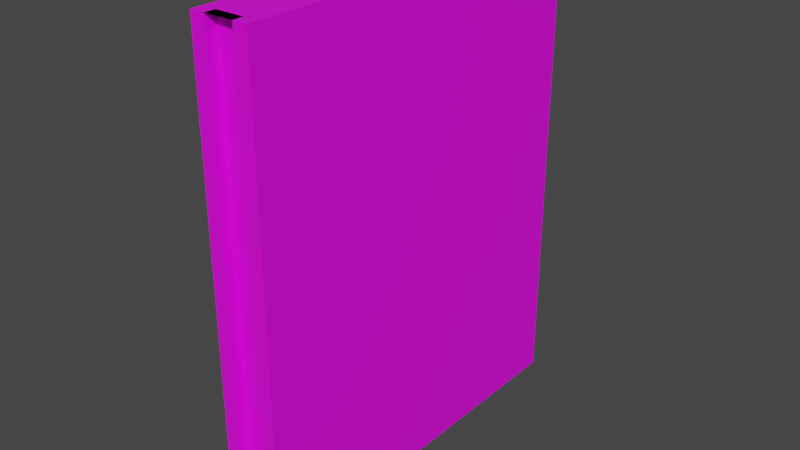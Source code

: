 # Source: elevatorDoor.blend  (saved by Blender 3.4.6; exported with 4.5.12 LTS)
import bpy
from mathutils import Matrix  # noqa: F401  (used for matrix-valued properties, if any)

bpy.ops.wm.read_factory_settings(use_empty=True)
scene = bpy.context.scene
scene.name = 'Scene'

# ---- collections
col_collection = bpy.data.collections.new('Collection'); scene.collection.children.link(col_collection)

# ---- images (referenced by path relative to the original .blend; pixels are not part of the script)
import os
ASSET_DIR = os.environ.get("B2B_ASSET_DIR", "")  # directory of the original .blend (textures are referenced by path, not embedded)
HERE = os.path.dirname(os.path.abspath(__file__))  # packed textures are extracted next to this script under _unpacked/

def load_image(name, relpath, width, height, colorspace="sRGB"):
    """Load a texture the original file referenced (path relative to the .blend, or extracted next to this script)."""
    p = next((c for c in (os.path.join(HERE, relpath), os.path.join(ASSET_DIR, relpath)) if relpath and os.path.exists(c)), "")
    if p:
        img = bpy.data.images.load(p, check_existing=True)
        img.name = name
    else:  # same state as the original file: an image datablock whose file is absent (Cycles renders it pink)
        img = bpy.data.images.new(name, width, height)
        img.source = "FILE"
        img.filepath = "//" + (relpath or name)
    img.colorspace_settings.name = colorspace
    return img
img_elevatordoor = load_image('elevatorDoor', 'elevatorDoor.png', 1024, 1024, 'sRGB')

# ---- materials (node trees are filled in below, after node groups)
mat_material = bpy.data.materials.new('Material')
mat_material.alpha_threshold = 0.0
mat_material.use_transparent_shadow = False
mat_material.roughness = 0.5
mat_material.line_color = (0.0, 0.0, 0.0, 1.0)

# ---- material node trees
mat_material.use_nodes = True; mat_material.node_tree.nodes.clear()
_N = mat_material.node_tree.nodes; _L = mat_material.node_tree.links
n0 = _N.new('ShaderNodeOutputMaterial'); n0.name = 'Material Output'; n0.location = (300, 300)
n1 = _N.new('ShaderNodeBsdfPrincipled'); n1.name = 'Principled BSDF'; n1.location = (10, 300)
n1.distribution = 'GGX'
n1.subsurface_method = 'RANDOM_WALK_SKIN'
n1.inputs[3].default_value = 1.45
n1.inputs[27].default_value = (0.0, 0.0, 0.0, 1.0)
n1.inputs[28].default_value = 1.0
n2 = _N.new('ShaderNodeTexImage'); n2.name = 'Image Texture'; n2.location = (-280, 280)
n2.image = img_elevatordoor
_L.new(n1.outputs[0], n0.inputs[0])
_L.new(n2.outputs[0], n1.inputs[0])
n0.is_active_output = True

# ---- world
world_world = bpy.data.worlds.new('World'); scene.world = world_world
world_world.use_nodes = True; world_world.node_tree.nodes.clear()
_N = world_world.node_tree.nodes; _L = world_world.node_tree.links
n0 = _N.new('ShaderNodeOutputWorld'); n0.name = 'World Output'; n0.location = (300, 300)
n1 = _N.new('ShaderNodeBackground'); n1.name = 'Background'; n1.location = (10, 300)
n1.inputs[0].default_value = (0.05088, 0.05088, 0.05088, 1.0)
_L.new(n1.outputs[0], n0.inputs[0])
n0.is_active_output = True
world_world.color = (0.05088, 0.05088, 0.05088)
world_world.use_sun_shadow = False
world_world.sun_shadow_jitter_overblur = 0.0

# ---- meshes
me_cube = bpy.data.meshes.new('Cube')
me_cube.from_pydata([(1.0, 1.0, 1.0), (1.0, 1.0, -1.0), (1.0, -1.0, 1.0), (1.0, -1.0, -1.0), (-1.0, 1.0, 1.0), (-1.0, 1.0, -1.0), (-1.0, -1.0, 1.0), (-1.0, -1.0, -1.0), (-1.0, 0.0, -1.0), (1.0, 1.0, 0.0), (-1.0, -1.0, 0.0), (1.0, -1.0, 0.0), (-1.0, 1.0, 0.0), (0.5, 0.9443, 0.5), (1.0, 0.0, 1.0), (0.5, 0.9443, -0.5), (-1.0, 0.0, 1.0), (-0.5, 0.9443, -0.5), (1.0, 0.0, -1.0), (-0.5, 0.9443, 0.5), (1.0, 0.0, 0.0), (0.5, 0.9443, 0.0), (-1.0, 0.0, 0.0), (0.5, 0.9443, 1.0), (-0.5, 0.9443, -1.0), (-1.0, -0.5, -1.0), (-0.5, 1.0, -1.0), (1.0, 1.0, -0.5), (-1.0, -1.0, 0.5), (1.0, -1.0, -0.5), (-1.0, 1.0, -0.5), (-0.5, -1.0, 1.0), (1.0, -0.5, 1.0), (0.5, -1.0, -1.0), (-1.0, 0.5, 1.0), (0.5, 1.0, 1.0), (1.0, 0.5, -1.0), (-1.0, 0.5, -1.0), (0.5, 1.0, -1.0), (1.0, 1.0, 0.5), (-1.0, -1.0, -0.5), (1.0, -1.0, 0.5), (-1.0, 1.0, 0.5), (0.5, -1.0, 1.0), (1.0, 0.5, 1.0), (-0.5, -1.0, -1.0), (-1.0, -0.5, 1.0), (-0.5, 1.0, 1.0), (1.0, -0.5, -1.0), (0.5, 1.0, 0.0), (-0.5, 1.0, 0.0), (0.0, 0.9443, 0.5), (0.0, 0.9443, -0.5), (1.0, -0.5, 0.0), (1.0, 0.5, 0.0), (1.0, 0.0, -0.5), (1.0, 0.0, 0.5), (0.0, 0.9443, 0.0), (-0.5, 0.9443, 0.0), (-0.5, 0.0, -1.0), (0.5, 0.0, -1.0), (-1.0, 0.5, 0.0), (-1.0, -0.5, 0.0), (-1.0, 0.0, -0.5), (-1.0, 0.0, 0.5), (-0.5, -1.0, 0.0), (0.5, -1.0, 0.0), (0.0, 0.9443, 1.0), (-0.5, 0.9443, 1.0), (0.0, 0.9443, -1.0), (0.5, 0.9443, -1.0), (0.5, 0.0, 1.0), (-0.5, 0.0, 1.0), (-0.5, 0.5, 1.0), (0.5, 0.5, 1.0), (0.5, -0.5, 1.0), (0.5, -1.0, 0.5), (0.5, -1.0, -0.5), (-0.5, -1.0, -0.5), (-1.0, -0.5, 0.5), (-1.0, -0.5, -0.5), (-1.0, 0.5, -0.5), (0.5, 0.5, -1.0), (-0.5, 0.5, -1.0), (-0.5, -0.5, -1.0), (1.0, 0.5, 0.5), (1.0, 0.5, -0.5), (1.0, -0.5, -0.5), (-0.5, 1.0, 0.5), (-0.5, 1.0, -0.5), (0.5, 1.0, -0.5), (0.5, 1.0, 0.5), (1.0, -0.5, 0.5), (0.5, -0.5, -1.0), (-1.0, 0.5, 0.5), (-0.5, -1.0, 0.5), (-0.5, -0.5, 1.0), (0.5, 1.0, -1.0), (0.0, 1.0, -1.0), (0.5, -1.0, 1.0), (0.0, -1.0, 1.0), (-0.5, -1.0, -1.0), (0.0, -1.0, -1.0), (-0.5, 1.0, 1.0), (0.0, 1.0, 1.0), (-0.5, 1.0, 0.0), (0.0, -0.5, -1.0), (0.0, 0.5, -1.0), (0.0, 0.0, -1.0), (0.5, 0.0, -1.0), (0.5, -1.0, 0.0), (0.0, -0.5, 1.0), (0.0, 0.5, 1.0), (0.0, 0.0, 1.0), (-0.5, 0.0, 1.0), (-0.5, 1.0, -1.0), (-0.5, -1.0, 1.0), (0.5, -1.0, -1.0), (0.5, 1.0, 1.0), (0.5, 1.0, 0.0), (-0.5, 0.0, -1.0), (-0.5, -1.0, 0.0), (0.5, 0.0, 1.0), (-0.5, 0.5, 1.0), (0.5, 0.5, 1.0), (0.5, -0.5, 1.0), (0.5, -1.0, 0.5), (0.5, -1.0, -0.5), (-0.5, -1.0, -0.5), (0.5, 0.5, -1.0), (-0.5, 0.5, -1.0), (-0.5, -0.5, -1.0), (-0.5, 1.0, 0.5), (-0.5, 1.0, -0.5), (0.5, 1.0, -0.5), (0.5, 1.0, 0.5), (0.5, -0.5, -1.0), (-0.5, -1.0, 0.5), (-0.5, -0.5, 1.0), (0.5, -0.952, 1.0), (0.0, -0.952, 1.0), (-0.5, -0.952, -1.0), (0.0, -0.952, -1.0), (0.5, -0.952, 0.0), (0.0, -0.952, 0.0), (0.0, -0.952, -0.5), (0.0, -0.952, 0.5), (-0.5, -0.952, 1.0), (0.5, -0.952, -1.0), (-0.5, -0.952, 0.0), (0.5, -0.952, 0.5), (0.5, -0.952, -0.5), (-0.5, -0.952, -0.5), (-0.5, -0.952, 0.5)], [], [(96, 46, 6, 31), (95, 31, 6, 28), (94, 34, 4, 42), (93, 48, 3, 33), (92, 32, 2, 41), (91, 35, 0, 39), (90, 49, 9, 27), (74, 35, 118, 124), (84, 59, 120, 131), (87, 53, 11, 29), (86, 54, 20, 55), (85, 44, 14, 56), (33, 77, 127, 117), (71, 74, 124, 122), (82, 36, 18, 60), (81, 61, 12, 30), (80, 62, 22, 63), (79, 46, 16, 64), (78, 65, 10, 40), (49, 90, 134, 119), (45, 84, 131, 101), (90, 38, 97, 134), (76, 43, 99, 126), (73, 34, 16, 72), (47, 73, 123, 103), (83, 26, 115, 130), (47, 4, 34, 73), (44, 74, 71, 14), (0, 35, 74, 44), (66, 76, 126, 110), (32, 75, 43, 2), (14, 71, 75, 32), (60, 93, 136, 109), (73, 72, 114, 123), (11, 41, 76, 66), (41, 2, 43, 76), (89, 50, 105, 133), (3, 29, 77, 33), (29, 11, 66, 77), (45, 78, 40, 7), (59, 83, 130, 120), (93, 33, 117, 136), (62, 79, 64, 22), (10, 28, 79, 62), (28, 6, 46, 79), (25, 80, 63, 8), (7, 40, 80, 25), (40, 10, 62, 80), (37, 81, 30, 5), (8, 63, 81, 37), (63, 22, 61, 81), (72, 96, 138, 114), (26, 89, 133, 115), (38, 1, 36, 82), (37, 83, 59, 8), (5, 26, 83, 37), (96, 31, 116, 138), (25, 84, 45, 7), (8, 59, 84, 25), (31, 95, 137, 116), (54, 85, 56, 20), (9, 39, 85, 54), (39, 0, 44, 85), (36, 86, 55, 18), (1, 27, 86, 36), (27, 9, 54, 86), (48, 87, 29, 3), (18, 55, 87, 48), (55, 20, 53, 87), (38, 82, 129, 97), (12, 42, 88, 50), (42, 4, 47, 88), (65, 78, 128, 121), (5, 30, 89, 26), (30, 12, 50, 89), (38, 90, 27, 1), (95, 65, 121, 137), (88, 47, 103, 132), (49, 91, 39, 9), (82, 60, 109, 129), (75, 71, 122, 125), (53, 92, 41, 11), (20, 56, 92, 53), (56, 14, 32, 92), (78, 45, 101, 128), (50, 88, 132, 105), (60, 18, 48, 93), (61, 94, 42, 12), (22, 64, 94, 61), (64, 16, 34, 94), (65, 95, 28, 10), (43, 75, 125, 99), (35, 91, 135, 118), (91, 49, 119, 135), (77, 66, 110, 127), (72, 16, 46, 96), (98, 115, 24, 69), (119, 134, 15, 21), (131, 106, 102, 101), (130, 107, 108, 120), (126, 99, 139, 150), (101, 102, 142, 141), (125, 111, 100, 99), (124, 112, 113, 122), (112, 123, 114, 113), (104, 103, 123, 112), (118, 104, 112, 124), (122, 113, 111, 125), (127, 110, 143, 151), (121, 128, 152, 149), (110, 126, 150, 143), (116, 137, 153, 147), (107, 129, 109, 108), (98, 97, 129, 107), (115, 98, 107, 130), (120, 108, 106, 131), (105, 132, 19, 58), (104, 118, 23, 67), (118, 135, 13, 23), (115, 133, 17, 24), (134, 97, 70, 15), (135, 119, 21, 13), (106, 136, 117, 102), (108, 109, 136, 106), (99, 100, 140, 139), (102, 117, 148, 142), (111, 138, 116, 100), (113, 114, 138, 111), (17, 58, 57, 52), (19, 68, 67, 51), (58, 19, 51, 57), (24, 17, 52, 69), (69, 52, 15, 70), (52, 57, 21, 15), (57, 51, 13, 21), (51, 67, 23, 13), (133, 105, 58, 17), (103, 104, 67, 68), (132, 103, 68, 19), (97, 98, 69, 70), (151, 143, 144, 145), (150, 139, 140, 146), (143, 150, 146, 144), (148, 151, 145, 142), (142, 145, 152, 141), (145, 144, 149, 152), (144, 146, 153, 149), (146, 140, 147, 153), (100, 116, 147, 140), (137, 121, 149, 153), (128, 101, 141, 152), (117, 127, 151, 148)])
_uv = me_cube.uv_layers.new(name='UVMap')
_uv.uv.foreach_set('vector', [0.2269, 0.9091, 0.3027, 0.9091, 0.3027, 0.9849, 0.2269, 0.9849, 0.7876, 0.5758, 0.7876, 0.6516, 0.7118, 0.6516, 0.7118, 0.5758, 0.09086, 0.2425, 0.09086, 0.3183, 0.01505, 0.3183, 0.01505, 0.2425, 0.7118, 0.2425, 0.7876, 0.2425, 0.7876, 0.3183, 0.7118, 0.3183, 0.09086, 0.5758, 0.09086, 0.6516, 0.01505, 0.6516, 0.01505, 0.5758, 0.4086, 0.9091, 0.4086, 0.9849, 0.3328, 0.9849, 0.3328, 0.9091, 0.4086, 0.7575, 0.4086, 0.8333, 0.3328, 0.8333, 0.3328, 0.7575, 0.5905, 0.6817, 0.5905, 0.6817, 0.5905, 0.6817, 0.5905, 0.6817, 0.6206, 0.6817, 0.6206, 0.6817, 0.6206, 0.6817, 0.6206, 0.6817, 0.09086, 0.4242, 0.09086, 0.5, 0.01505, 0.5, 0.01505, 0.4242, 0.2425, 0.4242, 0.2425, 0.5, 0.1667, 0.5, 0.1667, 0.4242, 0.2425, 0.5758, 0.2425, 0.6516, 0.1667, 0.6516, 0.1667, 0.5758, 0.5905, 0.6817, 0.5905, 0.6817, 0.5905, 0.6817, 0.5905, 0.6817, 0.5905, 0.6817, 0.5905, 0.6817, 0.5905, 0.6817, 0.5905, 0.6817, 0.7118, 0.09086, 0.7876, 0.09086, 0.7876, 0.1667, 0.7118, 0.1667, 0.09086, 0.09086, 0.09086, 0.1667, 0.01505, 0.1667, 0.01505, 0.09086, 0.2425, 0.09086, 0.2425, 0.1667, 0.1667, 0.1667, 0.1667, 0.09086, 0.2425, 0.2425, 0.2425, 0.3183, 0.1667, 0.3183, 0.1667, 0.2425, 0.7876, 0.4242, 0.7876, 0.5, 0.7118, 0.5, 0.7118, 0.4242, 0.5905, 0.6817, 0.5905, 0.6817, 0.5905, 0.6817, 0.5905, 0.6817, 0.6206, 0.6817, 0.6206, 0.6817, 0.6206, 0.6817, 0.6206, 0.6817, 0.5905, 0.6817, 0.5905, 0.6817, 0.5905, 0.6817, 0.5905, 0.6817, 0.5905, 0.6817, 0.5905, 0.6817, 0.5905, 0.6817, 0.5905, 0.6817, 0.2269, 0.7575, 0.3027, 0.7575, 0.3027, 0.8333, 0.2269, 0.8333, 0.6206, 0.6817, 0.6206, 0.6817, 0.6206, 0.6817, 0.6206, 0.6817, 0.6206, 0.6817, 0.6206, 0.6817, 0.6206, 0.6817, 0.6206, 0.6817, 0.2269, 0.6817, 0.3027, 0.6817, 0.3027, 0.7575, 0.2269, 0.7575, 0.8177, 0.09086, 0.8935, 0.09086, 0.8935, 0.1667, 0.8177, 0.1667, 0.8177, 0.01505, 0.8935, 0.01505, 0.8935, 0.09086, 0.8177, 0.09086, 0.5905, 0.6817, 0.5905, 0.6817, 0.5905, 0.6817, 0.5905, 0.6817, 0.8177, 0.2425, 0.8935, 0.2425, 0.8935, 0.3183, 0.8177, 0.3183, 0.8177, 0.1667, 0.8935, 0.1667, 0.8935, 0.2425, 0.8177, 0.2425, 0.5905, 0.6817, 0.5905, 0.6817, 0.5905, 0.6817, 0.5905, 0.6817, 0.6206, 0.6817, 0.6206, 0.6817, 0.6206, 0.6817, 0.6206, 0.6817, 0.8935, 0.5, 0.8935, 0.5758, 0.8177, 0.5758, 0.8177, 0.5, 0.8935, 0.5758, 0.8935, 0.6516, 0.8177, 0.6516, 0.8177, 0.5758, 0.6206, 0.6817, 0.6206, 0.6817, 0.6206, 0.6817, 0.6206, 0.6817, 0.8935, 0.3484, 0.8935, 0.4242, 0.8177, 0.4242, 0.8177, 0.3484, 0.8935, 0.4242, 0.8935, 0.5, 0.8177, 0.5, 0.8177, 0.4242, 0.7876, 0.3484, 0.7876, 0.4242, 0.7118, 0.4242, 0.7118, 0.3484, 0.6206, 0.6817, 0.6206, 0.6817, 0.6206, 0.6817, 0.6206, 0.6817, 0.5905, 0.6817, 0.5905, 0.6817, 0.5905, 0.6817, 0.5905, 0.6817, 0.2425, 0.1667, 0.2425, 0.2425, 0.1667, 0.2425, 0.1667, 0.1667, 0.3183, 0.1667, 0.3183, 0.2425, 0.2425, 0.2425, 0.2425, 0.1667, 0.3183, 0.2425, 0.3183, 0.3183, 0.2425, 0.3183, 0.2425, 0.2425, 0.2425, 0.01505, 0.2425, 0.09086, 0.1667, 0.09086, 0.1667, 0.01505, 0.3183, 0.01505, 0.3183, 0.09086, 0.2425, 0.09086, 0.2425, 0.01505, 0.3183, 0.09086, 0.3183, 0.1667, 0.2425, 0.1667, 0.2425, 0.09086, 0.09086, 0.01505, 0.09086, 0.09086, 0.01505, 0.09086, 0.01505, 0.01505, 0.1667, 0.01505, 0.1667, 0.09086, 0.09086, 0.09086, 0.09086, 0.01505, 0.1667, 0.09086, 0.1667, 0.1667, 0.09086, 0.1667, 0.09086, 0.09086, 0.6206, 0.6817, 0.6206, 0.6817, 0.6206, 0.6817, 0.6206, 0.6817, 0.6206, 0.6817, 0.6206, 0.6817, 0.6206, 0.6817, 0.6206, 0.6817, 0.7118, 0.01505, 0.7876, 0.01505, 0.7876, 0.09086, 0.7118, 0.09086, 0.01505, 0.7575, 0.09086, 0.7575, 0.09086, 0.8333, 0.01505, 0.8333, 0.01505, 0.6817, 0.09086, 0.6817, 0.09086, 0.7575, 0.01505, 0.7575, 0.6206, 0.6817, 0.6206, 0.6817, 0.6206, 0.6817, 0.6206, 0.6817, 0.01505, 0.9091, 0.09086, 0.9091, 0.09086, 0.9849, 0.01505, 0.9849, 0.01505, 0.8333, 0.09086, 0.8333, 0.09086, 0.9091, 0.01505, 0.9091, 0.6206, 0.6817, 0.6206, 0.6817, 0.6206, 0.6817, 0.6206, 0.6817, 0.2425, 0.5, 0.2425, 0.5758, 0.1667, 0.5758, 0.1667, 0.5, 0.3183, 0.5, 0.3183, 0.5758, 0.2425, 0.5758, 0.2425, 0.5, 0.3183, 0.5758, 0.3183, 0.6516, 0.2425, 0.6516, 0.2425, 0.5758, 0.2425, 0.3484, 0.2425, 0.4242, 0.1667, 0.4242, 0.1667, 0.3484, 0.3183, 0.3484, 0.3183, 0.4242, 0.2425, 0.4242, 0.2425, 0.3484, 0.3183, 0.4242, 0.3183, 0.5, 0.2425, 0.5, 0.2425, 0.4242, 0.09086, 0.3484, 0.09086, 0.4242, 0.01505, 0.4242, 0.01505, 0.3484, 0.1667, 0.3484, 0.1667, 0.4242, 0.09086, 0.4242, 0.09086, 0.3484, 0.1667, 0.4242, 0.1667, 0.5, 0.09086, 0.5, 0.09086, 0.4242, 0.5905, 0.6817, 0.5905, 0.6817, 0.5905, 0.6817, 0.5905, 0.6817, 0.1968, 0.8333, 0.1968, 0.9091, 0.121, 0.9091, 0.121, 0.8333, 0.1968, 0.9091, 0.1968, 0.9849, 0.121, 0.9849, 0.121, 0.9091, 0.6206, 0.6817, 0.6206, 0.6817, 0.6206, 0.6817, 0.6206, 0.6817, 0.1968, 0.6817, 0.1968, 0.7575, 0.121, 0.7575, 0.121, 0.6817, 0.1968, 0.7575, 0.1968, 0.8333, 0.121, 0.8333, 0.121, 0.7575, 0.4086, 0.6817, 0.4086, 0.7575, 0.3328, 0.7575, 0.3328, 0.6817, 0.6206, 0.6817, 0.6206, 0.6817, 0.6206, 0.6817, 0.6206, 0.6817, 0.6206, 0.6817, 0.6206, 0.6817, 0.6206, 0.6817, 0.6206, 0.6817, 0.4086, 0.8333, 0.4086, 0.9091, 0.3328, 0.9091, 0.3328, 0.8333, 0.5905, 0.6817, 0.5905, 0.6817, 0.5905, 0.6817, 0.5905, 0.6817, 0.5905, 0.6817, 0.5905, 0.6817, 0.5905, 0.6817, 0.5905, 0.6817, 0.09086, 0.5, 0.09086, 0.5758, 0.01505, 0.5758, 0.01505, 0.5, 0.1667, 0.5, 0.1667, 0.5758, 0.09086, 0.5758, 0.09086, 0.5, 0.1667, 0.5758, 0.1667, 0.6516, 0.09086, 0.6516, 0.09086, 0.5758, 0.6206, 0.6817, 0.6206, 0.6817, 0.6206, 0.6817, 0.6206, 0.6817, 0.6206, 0.6817, 0.6206, 0.6817, 0.6206, 0.6817, 0.6206, 0.6817, 0.7118, 0.1667, 0.7876, 0.1667, 0.7876, 0.2425, 0.7118, 0.2425, 0.09086, 0.1667, 0.09086, 0.2425, 0.01505, 0.2425, 0.01505, 0.1667, 0.1667, 0.1667, 0.1667, 0.2425, 0.09086, 0.2425, 0.09086, 0.1667, 0.1667, 0.2425, 0.1667, 0.3183, 0.09086, 0.3183, 0.09086, 0.2425, 0.7876, 0.5, 0.7876, 0.5758, 0.7118, 0.5758, 0.7118, 0.5, 0.5905, 0.6817, 0.5905, 0.6817, 0.5905, 0.6817, 0.5905, 0.6817, 0.5905, 0.6817, 0.5905, 0.6817, 0.5905, 0.6817, 0.5905, 0.6817, 0.5905, 0.6817, 0.5905, 0.6817, 0.5905, 0.6817, 0.5905, 0.6817, 0.5905, 0.6817, 0.5905, 0.6817, 0.5905, 0.6817, 0.5905, 0.6817, 0.2269, 0.8333, 0.3027, 0.8333, 0.3027, 0.9091, 0.2269, 0.9091, 0.4471, 0.7575, 0.4471, 0.8333, 0.4387, 0.8333, 0.4387, 0.7575, 0.9236, 0.1667, 0.9236, 0.09086, 0.9321, 0.09086, 0.9321, 0.1667, 0.5301, 0.5758, 0.6059, 0.5758, 0.6059, 0.6516, 0.5301, 0.6516, 0.5301, 0.4242, 0.6059, 0.4242, 0.6059, 0.5, 0.5301, 0.5, 0.9695, 0.5758, 0.9695, 0.6516, 0.9622, 0.6516, 0.9622, 0.5758, 0.5532, 0.8333, 0.5532, 0.7575, 0.5604, 0.7575, 0.5604, 0.8333, 0.3484, 0.5758, 0.4242, 0.5758, 0.4242, 0.6516, 0.3484, 0.6516, 0.3484, 0.4242, 0.4242, 0.4242, 0.4242, 0.5, 0.3484, 0.5, 0.4242, 0.4242, 0.5, 0.4242, 0.5, 0.5, 0.4242, 0.5, 0.4242, 0.3484, 0.5, 0.3484, 0.5, 0.4242, 0.4242, 0.4242, 0.3484, 0.3484, 0.4242, 0.3484, 0.4242, 0.4242, 0.3484, 0.4242, 0.3484, 0.5, 0.4242, 0.5, 0.4242, 0.5758, 0.3484, 0.5758, 0.9695, 0.4242, 0.9695, 0.5, 0.9622, 0.5, 0.9622, 0.4242, 0.9622, 0.1667, 0.9622, 0.09086, 0.9695, 0.09086, 0.9695, 0.1667, 0.9695, 0.5, 0.9695, 0.5758, 0.9622, 0.5758, 0.9622, 0.5, 0.9622, 0.3183, 0.9622, 0.2425, 0.9695, 0.2425, 0.9695, 0.3183, 0.6059, 0.4242, 0.6817, 0.4242, 0.6817, 0.5, 0.6059, 0.5, 0.6059, 0.3484, 0.6817, 0.3484, 0.6817, 0.4242, 0.6059, 0.4242, 0.5301, 0.3484, 0.6059, 0.3484, 0.6059, 0.4242, 0.5301, 0.4242, 0.5301, 0.5, 0.6059, 0.5, 0.6059, 0.5758, 0.5301, 0.5758, 0.9321, 0.5, 0.9321, 0.5758, 0.9236, 0.5758, 0.9236, 0.5, 0.4857, 0.7575, 0.4857, 0.8333, 0.4772, 0.8333, 0.4772, 0.7575, 0.9236, 0.3183, 0.9236, 0.2425, 0.9321, 0.2425, 0.9321, 0.3183, 0.9321, 0.3484, 0.9321, 0.4242, 0.9236, 0.4242, 0.9236, 0.3484, 0.9236, 0.09086, 0.9236, 0.01505, 0.9321, 0.01505, 0.9321, 0.09086, 0.9236, 0.2425, 0.9236, 0.1667, 0.9321, 0.1667, 0.9321, 0.2425, 0.6059, 0.5758, 0.6817, 0.5758, 0.6817, 0.6516, 0.6059, 0.6516, 0.6059, 0.5, 0.6817, 0.5, 0.6817, 0.5758, 0.6059, 0.5758, 0.5158, 0.8333, 0.5158, 0.7575, 0.5231, 0.7575, 0.5231, 0.8333, 0.5532, 0.7575, 0.5532, 0.6817, 0.5604, 0.6817, 0.5604, 0.7575, 0.4242, 0.5758, 0.5, 0.5758, 0.5, 0.6516, 0.4242, 0.6516, 0.4242, 0.5, 0.5, 0.5, 0.5, 0.5758, 0.4242, 0.5758, 0.5, 0.09086, 0.5, 0.1667, 0.4242, 0.1667, 0.4242, 0.09086, 0.5, 0.2425, 0.5, 0.3183, 0.4242, 0.3183, 0.4242, 0.2425, 0.5, 0.1667, 0.5, 0.2425, 0.4242, 0.2425, 0.4242, 0.1667, 0.5, 0.01505, 0.5, 0.09086, 0.4242, 0.09086, 0.4242, 0.01505, 0.4242, 0.01505, 0.4242, 0.09086, 0.3484, 0.09086, 0.3484, 0.01505, 0.4242, 0.09086, 0.4242, 0.1667, 0.3484, 0.1667, 0.3484, 0.09086, 0.4242, 0.1667, 0.4242, 0.2425, 0.3484, 0.2425, 0.3484, 0.1667, 0.4242, 0.2425, 0.4242, 0.3183, 0.3484, 0.3183, 0.3484, 0.2425, 0.9321, 0.4242, 0.9321, 0.5, 0.9236, 0.5, 0.9236, 0.4242, 0.4857, 0.6817, 0.4857, 0.7575, 0.4772, 0.7575, 0.4772, 0.6817, 0.9321, 0.5758, 0.9321, 0.6516, 0.9236, 0.6516, 0.9236, 0.5758, 0.4471, 0.6817, 0.4471, 0.7575, 0.4387, 0.7575, 0.4387, 0.6817, 0.6817, 0.09086, 0.6817, 0.1667, 0.6059, 0.1667, 0.6059, 0.09086, 0.6817, 0.2425, 0.6817, 0.3183, 0.6059, 0.3183, 0.6059, 0.2425, 0.6817, 0.1667, 0.6817, 0.2425, 0.6059, 0.2425, 0.6059, 0.1667, 0.6817, 0.01505, 0.6817, 0.09086, 0.6059, 0.09086, 0.6059, 0.01505, 0.6059, 0.01505, 0.6059, 0.09086, 0.5301, 0.09086, 0.5301, 0.01505, 0.6059, 0.09086, 0.6059, 0.1667, 0.5301, 0.1667, 0.5301, 0.09086, 0.6059, 0.1667, 0.6059, 0.2425, 0.5301, 0.2425, 0.5301, 0.1667, 0.6059, 0.2425, 0.6059, 0.3183, 0.5301, 0.3183, 0.5301, 0.2425, 0.5158, 0.7575, 0.5158, 0.6817, 0.5231, 0.6817, 0.5231, 0.7575, 0.9622, 0.2425, 0.9622, 0.1667, 0.9695, 0.1667, 0.9695, 0.2425, 0.9622, 0.09086, 0.9622, 0.01505, 0.9695, 0.01505, 0.9695, 0.09086, 0.9695, 0.3484, 0.9695, 0.4242, 0.9622, 0.4242, 0.9622, 0.3484])
me_cube.materials.append(mat_material)
me_cube.use_mirror_vertex_groups = False
me_cube.use_paint_bone_selection = False
me_cube.use_paint_mask = True
me_cube.update()

# ---- objects
ob_cube = bpy.data.objects.new('Cube', me_cube)

# ---- transforms, parenting, visibility, modifiers, constraints
ob_cube.location = (0.0, 0.0, 0.0)
ob_cube.scale = (0.4195, -2.835, 3.45)
ob_cube.lock_rotations_4d = False
ob_cube.empty_display_type = 'ARROWS'
ob_cube.lineart.crease_threshold = 0.0

# ---- collection membership
col_collection.objects.link(ob_cube)

# ---- scene / render settings (as saved in the file)
scene.frame_start = 1; scene.frame_end = 250; scene.frame_set(1)
scene.render.engine = 'BLENDER_EEVEE_NEXT'
scene.cycles.sampling_pattern = 'TABULATED_SOBOL'
scene.cycles.use_light_tree = False
scene.view_settings.view_transform = 'Filmic'
bpy.context.view_layer.update()

# ---- added for rendering (the .blend has no active camera and no usable light): camera, sun
cam_auto = bpy.data.cameras.new('AutoCamera')
cam_auto.lens = 50.0
cam_auto.sensor_width = 36.0
cam_auto.clip_end = 1000.0
ob_auto_camera = bpy.data.objects.new('AutoCamera', cam_auto)
scene.collection.objects.link(ob_auto_camera)
ob_auto_camera.location = (8.29946, -9.95935, 6.63957)
ob_auto_camera.rotation_euler = (1.09748, -7.21219e-08, 0.694738)
scene.camera = ob_auto_camera
light_auto_sun = bpy.data.lights.new('AutoSun', 'SUN')
light_auto_sun.energy = 3.0
light_auto_sun.angle = 0.0523599
ob_auto_sun = bpy.data.objects.new('AutoSun', light_auto_sun)
scene.collection.objects.link(ob_auto_sun)
ob_auto_sun.rotation_euler = (0.872665, 0.174533, 0.523599)
bpy.context.view_layer.update()
